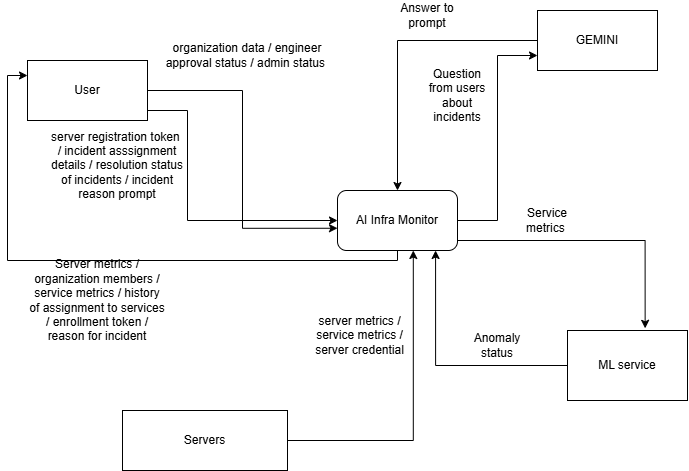

The diagram above was exported from draw.io. Its source (the exported page's mxGraphModel, read from the mxfile embedded in the PNG):
<mxGraphModel dx="1030" dy="562" grid="1" gridSize="10" guides="1" tooltips="1" connect="1" arrows="1" fold="1" page="1" pageScale="1" pageWidth="850" pageHeight="1100" math="0" shadow="0">
  <root>
    <mxCell id="0" />
    <mxCell id="1" parent="0" />
    <mxCell id="LcltgD76QbbmlwTx9ygd-12" edge="1" parent="1" source="LcltgD76QbbmlwTx9ygd-1" style="edgeStyle=orthogonalEdgeStyle;rounded=0;orthogonalLoop=1;jettySize=auto;html=1;entryX=0;entryY=0.25;entryDx=0;entryDy=0;defaultLabelBackgroundColor=page;" target="LcltgD76QbbmlwTx9ygd-2">
      <mxGeometry relative="1" as="geometry">
        <Array as="points">
          <mxPoint x="520" y="310" />
          <mxPoint x="130" y="310" />
          <mxPoint x="130" y="125" />
        </Array>
      </mxGeometry>
    </mxCell>
    <mxCell id="LcltgD76QbbmlwTx9ygd-20" edge="1" parent="1" source="LcltgD76QbbmlwTx9ygd-1" style="edgeStyle=orthogonalEdgeStyle;rounded=0;orthogonalLoop=1;jettySize=auto;html=1;entryX=0;entryY=0.75;entryDx=0;entryDy=0;defaultLabelBackgroundColor=page;" target="LcltgD76QbbmlwTx9ygd-17">
      <mxGeometry relative="1" as="geometry" />
    </mxCell>
    <mxCell id="LcltgD76QbbmlwTx9ygd-1" parent="1" style="rounded=1;whiteSpace=wrap;html=1;roundedPerimeter=1;" value="AI Infra Monitor" vertex="1">
      <mxGeometry height="60" width="120" x="460" y="240" as="geometry" />
    </mxCell>
    <mxCell id="LcltgD76QbbmlwTx9ygd-3" edge="1" parent="1" source="LcltgD76QbbmlwTx9ygd-2" style="edgeStyle=orthogonalEdgeStyle;rounded=0;orthogonalLoop=1;jettySize=auto;html=1;entryX=-0.003;entryY=0.63;entryDx=0;entryDy=0;defaultLabelBackgroundColor=page;" target="LcltgD76QbbmlwTx9ygd-1">
      <mxGeometry relative="1" as="geometry" />
    </mxCell>
    <mxCell id="LcltgD76QbbmlwTx9ygd-5" edge="1" parent="1" source="LcltgD76QbbmlwTx9ygd-2" style="edgeStyle=orthogonalEdgeStyle;rounded=0;orthogonalLoop=1;jettySize=auto;html=1;entryX=0;entryY=0.5;entryDx=0;entryDy=0;defaultLabelBackgroundColor=page;" target="LcltgD76QbbmlwTx9ygd-1">
      <mxGeometry relative="1" x="-0.0667" as="geometry">
        <Array as="points">
          <mxPoint x="310" y="160" />
          <mxPoint x="310" y="270" />
        </Array>
      </mxGeometry>
    </mxCell>
    <mxCell id="LcltgD76QbbmlwTx9ygd-2" parent="1" style="rounded=0;whiteSpace=wrap;html=1;" value="User" vertex="1">
      <mxGeometry height="60" width="120" x="150" y="110" as="geometry" />
    </mxCell>
    <mxCell id="LcltgD76QbbmlwTx9ygd-4" parent="1" style="text;html=1;whiteSpace=wrap;strokeColor=none;fillColor=none;align=center;verticalAlign=middle;rounded=0;" value="organization data / engineer approval status / admin status&amp;nbsp;" vertex="1">
      <mxGeometry height="30" width="180" x="280" y="90" as="geometry" />
    </mxCell>
    <mxCell id="LcltgD76QbbmlwTx9ygd-6" parent="1" style="text;html=1;whiteSpace=wrap;strokeColor=none;fillColor=none;align=center;verticalAlign=middle;rounded=0;" value="server registration token&amp;nbsp; / incident asssignment details / resolution status of incidents / incident reason prompt" vertex="1">
      <mxGeometry height="30" width="140" x="170" y="200" as="geometry" />
    </mxCell>
    <mxCell id="LcltgD76QbbmlwTx9ygd-10" parent="1" style="text;html=1;whiteSpace=wrap;strokeColor=none;fillColor=none;align=center;verticalAlign=middle;rounded=0;" value="Server metrics / organization members / service metrics / history of assignment to services / enrollment token / reason for incident" vertex="1">
      <mxGeometry height="60" width="140" x="150" y="320" as="geometry" />
    </mxCell>
    <mxCell id="LcltgD76QbbmlwTx9ygd-15" edge="1" parent="1" source="LcltgD76QbbmlwTx9ygd-14" style="edgeStyle=orthogonalEdgeStyle;rounded=0;orthogonalLoop=1;jettySize=auto;html=1;entryX=0.643;entryY=1.043;entryDx=0;entryDy=0;defaultLabelBackgroundColor=page;" target="LcltgD76QbbmlwTx9ygd-1">
      <mxGeometry relative="1" as="geometry" />
    </mxCell>
    <mxCell id="LcltgD76QbbmlwTx9ygd-14" parent="1" style="rounded=0;whiteSpace=wrap;html=1;" value="Servers" vertex="1">
      <mxGeometry height="60" width="165" x="245" y="460" as="geometry" />
    </mxCell>
    <mxCell id="LcltgD76QbbmlwTx9ygd-16" parent="1" style="text;html=1;whiteSpace=wrap;strokeColor=none;fillColor=none;align=center;verticalAlign=middle;rounded=0;" value="server metrics / service metrics / server credential" vertex="1">
      <mxGeometry height="50" width="105" x="430" y="360" as="geometry" />
    </mxCell>
    <mxCell id="LcltgD76QbbmlwTx9ygd-18" edge="1" parent="1" source="LcltgD76QbbmlwTx9ygd-17" style="edgeStyle=orthogonalEdgeStyle;rounded=0;orthogonalLoop=1;jettySize=auto;html=1;entryX=0.5;entryY=0;entryDx=0;entryDy=0;defaultLabelBackgroundColor=page;" target="LcltgD76QbbmlwTx9ygd-1">
      <mxGeometry relative="1" as="geometry" />
    </mxCell>
    <mxCell id="LcltgD76QbbmlwTx9ygd-17" parent="1" style="rounded=0;whiteSpace=wrap;html=1;" value="GEMINI" vertex="1">
      <mxGeometry height="60" width="120" x="660" y="60" as="geometry" />
    </mxCell>
    <mxCell id="LcltgD76QbbmlwTx9ygd-19" parent="1" style="text;html=1;whiteSpace=wrap;strokeColor=none;fillColor=none;align=center;verticalAlign=middle;rounded=0;" value="Answer to prompt" vertex="1">
      <mxGeometry height="30" width="60" x="520" y="50" as="geometry" />
    </mxCell>
    <mxCell id="LcltgD76QbbmlwTx9ygd-21" parent="1" style="text;html=1;whiteSpace=wrap;strokeColor=none;fillColor=none;align=center;verticalAlign=middle;rounded=0;" value="Question from users about incidents" vertex="1">
      <mxGeometry height="30" width="60" x="550" y="130" as="geometry" />
    </mxCell>
    <mxCell id="LcltgD76QbbmlwTx9ygd-23" edge="1" parent="1" source="LcltgD76QbbmlwTx9ygd-22" style="edgeStyle=orthogonalEdgeStyle;rounded=0;orthogonalLoop=1;jettySize=auto;html=1;entryX=0.87;entryY=1.083;entryDx=0;entryDy=0;defaultLabelBackgroundColor=page;" target="LcltgD76QbbmlwTx9ygd-1">
      <mxGeometry relative="1" as="geometry" />
    </mxCell>
    <mxCell id="LcltgD76QbbmlwTx9ygd-22" parent="1" style="rounded=0;whiteSpace=wrap;html=1;" value="ML service" vertex="1">
      <mxGeometry height="70" width="120" x="690" y="380" as="geometry" />
    </mxCell>
    <mxCell id="LcltgD76QbbmlwTx9ygd-24" edge="1" parent="1" source="LcltgD76QbbmlwTx9ygd-1" style="edgeStyle=orthogonalEdgeStyle;rounded=0;orthogonalLoop=1;jettySize=auto;html=1;entryX=0.647;entryY=-0.031;entryDx=0;entryDy=0;entryPerimeter=0;defaultLabelBackgroundColor=page;" target="LcltgD76QbbmlwTx9ygd-22">
      <mxGeometry relative="1" as="geometry">
        <Array as="points">
          <mxPoint x="767.6" y="290" />
        </Array>
      </mxGeometry>
    </mxCell>
    <mxCell id="LcltgD76QbbmlwTx9ygd-27" parent="1" style="text;html=1;whiteSpace=wrap;strokeColor=none;fillColor=none;align=center;verticalAlign=middle;rounded=0;" value="Service metrics&amp;nbsp;" vertex="1">
      <mxGeometry height="30" width="60" x="640" y="255" as="geometry" />
    </mxCell>
    <mxCell id="LcltgD76QbbmlwTx9ygd-28" parent="1" style="text;html=1;whiteSpace=wrap;strokeColor=none;fillColor=none;align=center;verticalAlign=middle;rounded=0;" value="Anomaly status" vertex="1">
      <mxGeometry height="30" width="60" x="590" y="380" as="geometry" />
    </mxCell>
  </root>
</mxGraphModel>